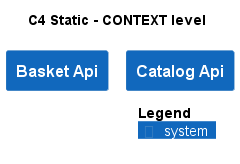

The diagram above was rendered by PlantUML. Its source (embedded in the PNG):
@startuml
!pragma layout smetana
!include ..\.c4s\C4_Context.puml

AddElementTag("state:new", $bgColor=green, $fontColor=#ffffff, $borderColor=green, $shadowing="False")
AddElementTag("state:changed", $bgColor=orange, $fontColor=#ffffff, $borderColor=orange, $shadowing="False")
AddElementTag("state:removed", $bgColor=red, $fontColor=#ffffff, $borderColor=red, $shadowing="False")

AddRelTag("state:new", $textColor=green, $lineColor=green)
AddRelTag("state:changed", $textColor=orange, $lineColor=orange)
AddRelTag("state:removed", $textColor=red, $lineColor=red)

SHOW_PERSON_PORTRAIT()
LAYOUT_TOP_DOWN()

skinparam linetype polyline

title C4 Static - CONTEXT level

System(dotnet.eShop.Architecture.SoftwareSystems.BasketApi, "Basket Api", "")
System(dotnet.eShop.Architecture.SoftwareSystems.CatalogApi, "Catalog Api", "")



SHOW_LEGEND()
@enduml